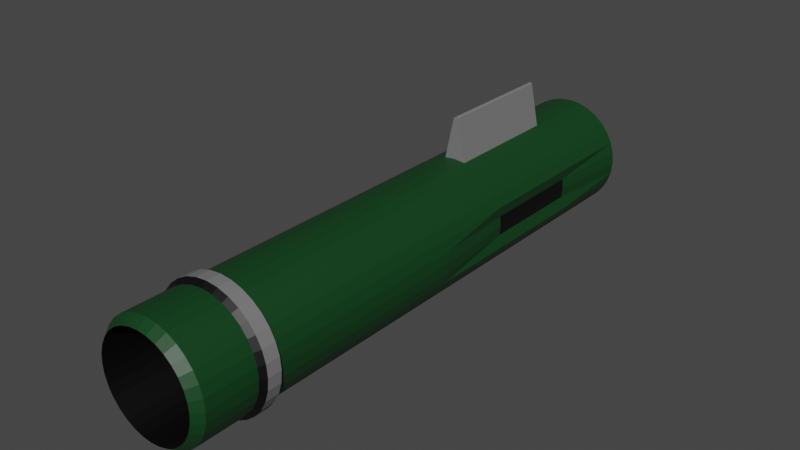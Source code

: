 # Source: MissileLauncher.blend  (saved by Blender 2.93.21; exported with 4.5.12 LTS)
import bpy
from mathutils import Matrix  # noqa: F401  (used for matrix-valued properties, if any)

bpy.ops.wm.read_factory_settings(use_empty=True)
scene = bpy.context.scene
scene.name = 'Scene'

# ---- collections
col_collection = bpy.data.collections.new('Collection'); scene.collection.children.link(col_collection)

# ---- materials (node trees are filled in below, after node groups)
mat_material_001 = bpy.data.materials.new('Material.001')
mat_material_001.use_transparent_shadow = False
mat_material_002 = bpy.data.materials.new('Material.002')
mat_material_002.use_transparent_shadow = False
mat_material_003 = bpy.data.materials.new('Material.003')
mat_material_003.use_transparent_shadow = False

# ---- material node trees
mat_material_001.use_nodes = True; mat_material_001.node_tree.nodes.clear()
_N = mat_material_001.node_tree.nodes; _L = mat_material_001.node_tree.links
n0 = _N.new('ShaderNodeBsdfPrincipled'); n0.name = 'Principled BSDF'; n0.location = (10, 300)
n0.distribution = 'GGX'
n0.subsurface_method = 'BURLEY'
n0.inputs[0].default_value = (0.00359, 0.04955, 0.01087, 1.0)
n0.inputs[3].default_value = 1.45
n0.inputs[27].default_value = (0.0, 0.0, 0.0, 1.0)
n0.inputs[28].default_value = 1.0
n1 = _N.new('ShaderNodeOutputMaterial'); n1.name = 'Material Output'; n1.location = (300, 300)
_L.new(n0.outputs[0], n1.inputs[0])
n1.is_active_output = True
mat_material_002.use_nodes = True; mat_material_002.node_tree.nodes.clear()
_N = mat_material_002.node_tree.nodes; _L = mat_material_002.node_tree.links
n0 = _N.new('ShaderNodeBsdfPrincipled'); n0.name = 'Principled BSDF'; n0.location = (10, 300)
n0.distribution = 'GGX'
n0.subsurface_method = 'BURLEY'
n0.inputs[0].default_value = (0.1845, 0.1845, 0.1845, 1.0)
n0.inputs[3].default_value = 1.45
n0.inputs[27].default_value = (0.0, 0.0, 0.0, 1.0)
n0.inputs[28].default_value = 1.0
n1 = _N.new('ShaderNodeOutputMaterial'); n1.name = 'Material Output'; n1.location = (300, 300)
_L.new(n0.outputs[0], n1.inputs[0])
n1.is_active_output = True
mat_material_003.use_nodes = True; mat_material_003.node_tree.nodes.clear()
_N = mat_material_003.node_tree.nodes; _L = mat_material_003.node_tree.links
n0 = _N.new('ShaderNodeBsdfPrincipled'); n0.name = 'Principled BSDF'; n0.location = (10, 300)
n0.distribution = 'GGX'
n0.subsurface_method = 'BURLEY'
n0.inputs[0].default_value = (0.0, 0.0, 0.0, 1.0)
n0.inputs[3].default_value = 1.45
n0.inputs[27].default_value = (0.0, 0.0, 0.0, 1.0)
n0.inputs[28].default_value = 1.0
n1 = _N.new('ShaderNodeOutputMaterial'); n1.name = 'Material Output'; n1.location = (300, 300)
_L.new(n0.outputs[0], n1.inputs[0])
n1.is_active_output = True

# ---- world
world_world = bpy.data.worlds.new('World'); scene.world = world_world
world_world.use_nodes = True; world_world.node_tree.nodes.clear()
_N = world_world.node_tree.nodes; _L = world_world.node_tree.links
n0 = _N.new('ShaderNodeOutputWorld'); n0.name = 'World Output'; n0.location = (300, 300)
n1 = _N.new('ShaderNodeBackground'); n1.name = 'Background'; n1.location = (10, 300)
n1.inputs[0].default_value = (0.05088, 0.05088, 0.05088, 1.0)
_L.new(n1.outputs[0], n0.inputs[0])
n0.is_active_output = True
world_world.color = (0.05088, 0.05088, 0.05088)
world_world.use_sun_shadow = False
world_world.sun_shadow_jitter_overblur = 0.0

# ---- meshes
me_cylinder = bpy.data.meshes.new('Cylinder')
me_cylinder.from_pydata([(-1.484e-08, 0.9771, -4.209), (-1.484e-08, 0.9771, 5.744), (0.1951, 0.9579, -4.209), (0.1951, 0.9579, 5.744), (0.3827, 0.901, -4.209), (0.3827, 0.901, 5.744), (0.5556, 0.8086, -4.209), (0.5556, 0.8086, 5.744), (0.7071, 0.6843, -4.209), (0.7071, 0.6843, 5.744), (0.8315, 0.5327, -4.209), (0.8315, 0.5327, 5.744), (0.9239, 0.3598, -4.209), (0.9239, 0.3598, 5.744), (0.9808, 0.1722, -4.209), (0.9808, 0.1722, 5.744), (1.0, -0.02285, -4.209), (1.0, -0.02285, 5.744), (0.9808, -0.2179, -4.209), (0.9808, -0.2179, 5.744), (0.9239, -0.4055, -4.209), (0.9239, -0.4055, 5.744), (0.8315, -0.5784, -4.209), (0.8315, -0.5784, 5.744), (0.7071, -0.73, -4.209), (0.7071, -0.73, 5.744), (0.5556, -0.8543, -4.209), (0.5556, -0.8543, 5.744), (0.3827, -0.9467, -4.209), (0.3827, -0.9467, 5.744), (0.1951, -1.004, -4.209), (0.1951, -1.004, 5.744), (-1.023e-07, -1.023, -4.209), (-1.023e-07, -1.023, 5.744), (-0.1951, -1.004, -4.209), (-0.1951, -1.004, 5.744), (-0.3827, -0.9467, -4.209), (-0.3827, -0.9467, 5.744), (-0.5556, -0.8543, -4.209), (-0.5556, -0.8543, 5.744), (-0.7071, -0.73, -4.209), (-0.7071, -0.73, 5.744), (-0.8315, -0.5784, -4.209), (-0.8315, -0.5784, 5.744), (-0.9239, -0.4055, -4.209), (-0.9239, -0.4055, 5.744), (-0.9808, -0.2179, -4.209), (-0.9808, -0.2179, 5.744), (-1.0, -0.02285, -4.209), (-1.0, -0.02285, 5.744), (-0.9808, 0.1722, -4.209), (-0.9808, 0.1722, 5.744), (-0.9239, 0.3598, -4.209), (-0.9239, 0.3598, 5.744), (-0.8315, 0.5327, -4.209), (-0.8315, 0.5327, 5.744), (-0.7071, 0.6843, -4.209), (-0.7071, 0.6843, 5.744), (-0.5556, 0.8086, -4.209), (-0.5556, 0.8086, 5.744), (-0.3827, 0.901, -4.209), (-0.3827, 0.901, 5.744), (-0.1951, 0.9579, -4.209), (-0.1951, 0.9579, 5.744), (-1.484e-08, 0.9771, 0.7677), (0.1951, 0.9579, 0.7677), (0.3827, 0.901, 0.7677), (0.5556, 0.8086, 0.7677), (0.7071, 0.6843, 0.7677), (0.8315, 0.5327, 0.7677), (0.9239, 0.3598, 0.7677), (0.9808, 0.1722, 0.7677), (1.0, -0.02285, 0.7677), (0.9808, -0.2179, 0.7677), (0.9239, -0.4055, 0.7677), (0.8315, -0.5784, 0.7677), (0.7071, -0.73, 0.7677), (0.5556, -0.8543, 0.7677), (0.3827, -0.9467, 0.7677), (0.1951, -1.004, 0.7677), (-1.023e-07, -1.023, 0.7677), (-0.1951, -1.004, 0.7677), (-0.3827, -0.9467, 0.7677), (-0.5556, -0.8543, 0.7677), (-0.7071, -0.73, 0.7677), (-0.8315, -0.5784, 0.7677), (-0.9239, -0.4055, 0.7677), (-0.9808, -0.2179, 0.7677), (-1.0, -0.02285, 0.7677), (-0.9808, 0.1722, 0.7677), (-0.9239, 0.3598, 0.7677), (-0.8315, 0.5327, 0.7677), (-0.7071, 0.6843, 0.7677), (-0.5556, 0.8086, 0.7677), (-0.3827, 0.901, 0.7677), (-0.1951, 0.9579, 0.7677), (0.1951, 0.9579, -1.72), (0.3827, 0.901, -1.72), (0.5556, 0.8086, -1.72), (0.7071, 0.6843, -1.72), (0.8315, 0.5327, -1.72), (0.9239, 0.3598, -1.72), (0.9808, 0.1722, -1.72), (1.0, -0.02285, -1.72), (0.9808, -0.2179, -1.72), (0.9239, -0.4055, -1.72), (0.8315, -0.5784, -1.72), (0.7071, -0.73, -1.72), (0.5556, -0.8543, -1.72), (0.3827, -0.9467, -1.72), (0.1951, -1.004, -1.72), (-1.023e-07, -1.023, -1.72), (-0.1951, -1.004, -1.72), (-0.3827, -0.9467, -1.72), (-0.5556, -0.8543, -1.72), (-0.7071, -0.73, -1.72), (-0.8315, -0.5784, -1.72), (-0.9239, -0.4055, -1.72), (-0.9808, -0.2179, -1.72), (-1.0, -0.02285, -1.72), (-0.9808, 0.1722, -1.72), (-0.9239, 0.3598, -1.72), (-0.8315, 0.5327, -1.72), (-0.7071, 0.6843, -1.72), (-0.5556, 0.8086, -1.72), (-0.3827, 0.901, -1.72), (-0.1951, 0.9579, -1.72), (-1.484e-08, 0.9771, -1.72), (0.2098, 1.032, -2.956), (0.4115, 0.9707, -2.956), (0.5975, 0.8713, -2.956), (0.7604, 0.7376, -2.956), (0.8942, 0.5746, -2.956), (0.9935, 0.3887, -2.956), (1.055, 0.1869, -2.956), (1.075, -0.02285, -2.956), (1.055, -0.2327, -2.956), (0.9935, -0.4344, -2.956), (0.8942, -0.6203, -2.956), (0.7604, -0.7833, -2.956), (0.5975, -0.917, -2.956), (0.4115, -1.016, -2.956), (0.2098, -1.078, -2.956), (-1.094e-07, -1.098, -2.956), (-0.2098, -1.078, -2.956), (-0.4115, -1.016, -2.956), (-0.5975, -0.917, -2.956), (-0.7604, -0.7833, -2.956), (-0.8942, -0.6203, -2.956), (-0.9935, -0.4344, -2.956), (-1.055, -0.2327, -2.956), (-1.075, -0.02285, -2.956), (-1.055, 0.1869, -2.956), (-0.9935, 0.3887, -2.956), (-0.8942, 0.5746, -2.956), (-0.7604, 0.7376, -2.956), (-0.5975, 0.8713, -2.956), (-0.4115, 0.9707, -2.956), (-0.2098, 1.032, -2.956), (-1.536e-08, 1.053, -2.956), (0.2098, 1.032, -3.205), (0.4115, 0.9707, -3.205), (0.5975, 0.8713, -3.205), (0.7604, 0.7376, -3.205), (0.8942, 0.5746, -3.205), (0.9935, 0.3887, -3.205), (1.055, 0.1869, -3.205), (1.075, -0.02285, -3.205), (1.055, -0.2327, -3.205), (0.9935, -0.4344, -3.205), (0.8942, -0.6203, -3.205), (0.7604, -0.7833, -3.205), (0.5975, -0.917, -3.205), (0.4115, -1.016, -3.205), (0.2098, -1.078, -3.205), (-1.094e-07, -1.098, -3.205), (-0.2098, -1.078, -3.205), (-0.4115, -1.016, -3.205), (-0.5975, -0.917, -3.205), (-0.7604, -0.7833, -3.205), (-0.8942, -0.6203, -3.205), (-0.9935, -0.4344, -3.205), (-1.055, -0.2327, -3.205), (-1.075, -0.02285, -3.205), (-1.055, 0.1869, -3.205), (-0.9935, 0.3887, -3.205), (-0.8942, 0.5746, -3.205), (-0.7604, 0.7376, -3.205), (-0.5975, 0.8713, -3.205), (-0.4115, 0.9707, -3.205), (-0.2098, 1.032, -3.205), (-1.536e-08, 1.053, -3.205), (-9.121e-09, 0.8556, -4.368), (0.1714, 0.8387, -4.368), (0.3362, 0.7888, -4.368), (0.4881, 0.7076, -4.368), (0.6212, 0.5983, -4.368), (0.7304, 0.4652, -4.368), (0.8116, 0.3133, -4.368), (0.8616, 0.1485, -4.368), (0.8785, -0.02285, -4.368), (0.8616, -0.1942, -4.368), (0.8116, -0.359, -4.368), (0.7304, -0.5109, -4.368), (0.6212, -0.644, -4.368), (0.4881, -0.7533, -4.368), (0.3362, -0.8345, -4.368), (0.1714, -0.8845, -4.368), (-8.592e-08, -0.9013, -4.368), (-0.1714, -0.8845, -4.368), (-0.3362, -0.8345, -4.368), (-0.4881, -0.7533, -4.368), (-0.6212, -0.644, -4.368), (-0.7304, -0.5109, -4.368), (-0.8116, -0.359, -4.368), (-0.8616, -0.1942, -4.368), (-0.8785, -0.02285, -4.368), (-0.8616, 0.1485, -4.368), (-0.8116, 0.3133, -4.368), (-0.7304, 0.4652, -4.368), (-0.6212, 0.5983, -4.368), (-0.4881, 0.7076, -4.368), (-0.3362, 0.7888, -4.368), (-0.1714, 0.8387, -4.368), (-9.357e-08, 0.8556, -1.994), (0.1714, 0.8387, -1.994), (0.3362, 0.7888, -1.994), (0.4881, 0.7076, -1.994), (0.6212, 0.5983, -1.994), (0.7304, 0.4652, -1.994), (0.8116, 0.3133, -1.994), (0.8616, 0.1485, -1.994), (0.8785, -0.02285, -1.994), (0.8616, -0.1942, -1.994), (0.8116, -0.359, -1.994), (0.7304, -0.5109, -1.994), (0.6212, -0.644, -1.994), (0.4881, -0.7533, -1.994), (0.3362, -0.8345, -1.994), (0.1714, -0.8845, -1.994), (-1.704e-07, -0.9013, -1.994), (-0.1714, -0.8845, -1.994), (-0.3362, -0.8345, -1.994), (-0.4881, -0.7533, -1.994), (-0.6212, -0.644, -1.994), (-0.7304, -0.5109, -1.994), (-0.8116, -0.359, -1.994), (-0.8616, -0.1942, -1.994), (-0.8785, -0.02285, -1.994), (-0.8616, 0.1485, -1.994), (-0.8116, 0.3133, -1.994), (-0.7304, 0.4652, -1.994), (-0.6212, 0.5983, -1.994), (-0.4881, 0.7076, -1.994), (-0.3362, 0.7888, -1.994), (-0.1714, 0.8387, -1.994), (0.03963, 1.7, 4.328), (0.03963, 1.7, 2.184), (1.084e-07, 1.719, 2.184), (1.084e-07, 1.719, 4.328), (-0.03963, 1.7, 4.328), (-0.03963, 1.7, 2.184), (-1.484e-08, 0.9771, 4.328), (-1.484e-08, 0.9771, 2.184), (0.1951, 0.9579, 2.184), (0.1951, 0.9579, 4.328), (0.3827, 0.901, 2.184), (0.3827, 0.901, 4.328), (0.5556, 0.8086, 2.184), (0.5556, 0.8086, 4.328), (0.7071, 0.6843, 2.184), (0.7071, 0.6843, 4.328), (0.8315, 0.5327, 2.184), (0.8315, 0.5327, 4.328), (0.9239, 0.3598, 2.184), (0.9239, 0.3598, 4.328), (0.8679, 0.1498, 2.307), (0.8679, 0.1498, 4.205), (0.8849, -0.02285, 2.307), (0.8849, -0.02285, 4.205), (0.8679, -0.1955, 2.307), (0.8679, -0.1955, 4.205), (0.9239, -0.4055, 2.184), (0.9239, -0.4055, 4.328), (0.8315, -0.5784, 2.184), (0.8315, -0.5784, 4.328), (0.7071, -0.73, 2.184), (0.7071, -0.73, 4.328), (0.5556, -0.8543, 2.184), (0.5556, -0.8543, 4.328), (0.3827, -0.9467, 2.184), (0.3827, -0.9467, 4.328), (0.1951, -1.004, 2.184), (0.1951, -1.004, 4.328), (-1.023e-07, -1.023, 2.184), (-1.023e-07, -1.023, 4.328), (-0.1951, -1.004, 2.184), (-0.1951, -1.004, 4.328), (-0.3827, -0.9467, 2.184), (-0.3827, -0.9467, 4.328), (-0.5556, -0.8543, 2.184), (-0.5556, -0.8543, 4.328), (-0.7071, -0.73, 2.184), (-0.7071, -0.73, 4.328), (-0.8315, -0.5784, 2.184), (-0.8315, -0.5784, 4.328), (-0.9239, -0.4055, 2.184), (-0.9239, -0.4055, 4.328), (-0.8679, -0.1955, 2.307), (-0.8679, -0.1955, 4.205), (-0.8849, -0.02285, 2.307), (-0.8849, -0.02285, 4.205), (-0.8679, 0.1498, 2.307), (-0.8679, 0.1498, 4.205), (-0.9239, 0.3598, 2.184), (-0.9239, 0.3598, 4.328), (-0.8315, 0.5327, 2.184), (-0.8315, 0.5327, 4.328), (-0.7071, 0.6843, 2.184), (-0.7071, 0.6843, 4.328), (-0.5556, 0.8086, 2.184), (-0.5556, 0.8086, 4.328), (-0.3827, 0.901, 2.184), (-0.3827, 0.901, 4.328), (-0.1951, 0.9579, 2.184), (-0.1951, 0.9579, 4.328), (-1.484e-08, 0.9771, -2.898), (0.1951, 0.9579, -2.898), (0.3827, 0.901, -2.898), (0.5556, 0.8086, -2.898), (0.7071, 0.6843, -2.898), (0.8315, 0.5327, -2.898), (0.9239, 0.3598, -2.898), (0.9808, 0.1722, -2.898), (1.0, -0.02285, -2.898), (0.9808, -0.2179, -2.898), (0.9239, -0.4055, -2.898), (0.8315, -0.5784, -2.898), (0.7071, -0.73, -2.898), (0.5556, -0.8543, -2.898), (0.3827, -0.9467, -2.898), (0.1951, -1.004, -2.898), (-1.023e-07, -1.023, -2.898), (-0.1951, -1.004, -2.898), (-0.3827, -0.9467, -2.898), (-0.5556, -0.8543, -2.898), (-0.7071, -0.73, -2.898), (-0.8315, -0.5784, -2.898), (-0.9239, -0.4055, -2.898), (-0.9808, -0.2179, -2.898), (-1.0, -0.02285, -2.898), (-0.9808, 0.1722, -2.898), (-0.9239, 0.3598, -2.898), (-0.8315, 0.5327, -2.898), (-0.7071, 0.6843, -2.898), (-0.5556, 0.8086, -2.898), (-0.3827, 0.901, -2.898), (-0.1951, 0.9579, -2.898), (0.1951, 0.9579, -3.294), (0.3827, 0.901, -3.294), (0.5556, 0.8086, -3.294), (0.7071, 0.6843, -3.294), (0.8315, 0.5327, -3.294), (0.9239, 0.3598, -3.294), (0.9808, 0.1722, -3.294), (1.0, -0.02285, -3.294), (0.9808, -0.2179, -3.294), (0.9239, -0.4055, -3.294), (0.8315, -0.5784, -3.294), (0.7071, -0.73, -3.294), (0.5556, -0.8543, -3.294), (0.3827, -0.9467, -3.294), (0.1951, -1.004, -3.294), (-1.023e-07, -1.023, -3.294), (-0.1951, -1.004, -3.294), (-0.3827, -0.9467, -3.294), (-0.5556, -0.8543, -3.294), (-0.7071, -0.73, -3.294), (-0.8315, -0.5784, -3.294), (-0.9239, -0.4055, -3.294), (-0.9808, -0.2179, -3.294), (-1.0, -0.02285, -3.294), (-0.9808, 0.1722, -3.294), (-0.9239, 0.3598, -3.294), (-0.8315, 0.5327, -3.294), (-0.7071, 0.6843, -3.294), (-0.5556, 0.8086, -3.294), (-0.3827, 0.901, -3.294), (-0.1951, 0.9579, -3.294), (-1.484e-08, 0.9771, -3.294), (0.1267, 0.6139, 5.909), (4.561e-08, 0.6264, 5.909), (0.2485, 0.577, 5.909), (0.3607, 0.517, 5.909), (0.4591, 0.4362, 5.909), (0.5398, 0.3378, 5.909), (0.5998, 0.2256, 5.909), (0.6368, 0.1038, 5.909), (0.6492, -0.02285, 5.909), (0.6368, -0.1495, 5.909), (0.5998, -0.2713, 5.909), (0.5398, -0.3836, 5.909), (0.4591, -0.4819, 5.909), (0.3607, -0.5627, 5.909), (0.2485, -0.6227, 5.909), (0.1267, -0.6596, 5.909), (-1.115e-08, -0.6721, 5.909), (-0.1267, -0.6596, 5.909), (-0.2485, -0.6227, 5.909), (-0.3607, -0.5627, 5.909), (-0.4591, -0.4819, 5.909), (-0.5398, -0.3836, 5.909), (-0.5998, -0.2713, 5.909), (-0.6368, -0.1495, 5.909), (-0.6492, -0.02285, 5.909), (-0.6368, 0.1038, 5.909), (-0.5998, 0.2256, 5.909), (-0.5398, 0.3378, 5.909), (-0.4591, 0.4362, 5.909), (-0.3607, 0.517, 5.909), (-0.2485, 0.577, 5.909), (-0.1267, 0.6139, 5.909), (0.1267, 0.6139, 5.101), (-2.759e-08, 0.6264, 5.101), (0.2485, 0.577, 5.101), (0.3607, 0.517, 5.101), (0.4591, 0.4362, 5.101), (0.5398, 0.3378, 5.101), (0.5998, 0.2256, 5.101), (0.6368, 0.1038, 5.101), (0.6492, -0.02285, 5.101), (0.6368, -0.1495, 5.101), (0.5998, -0.2713, 5.101), (0.5398, -0.3836, 5.101), (0.4591, -0.4819, 5.101), (0.3607, -0.5627, 5.101), (0.2485, -0.6227, 5.101), (0.1267, -0.6596, 5.101), (-8.435e-08, -0.6721, 5.101), (-0.1267, -0.6596, 5.101), (-0.2485, -0.6227, 5.101), (-0.3607, -0.5627, 5.101), (-0.4591, -0.4819, 5.101), (-0.5398, -0.3836, 5.101), (-0.5998, -0.2713, 5.101), (-0.6368, -0.1495, 5.101), (-0.6492, -0.02285, 5.101), (-0.6368, 0.1038, 5.101), (-0.5998, 0.2256, 5.101), (-0.5398, 0.3378, 5.101), (-0.4591, 0.4362, 5.101), (-0.3607, 0.517, 5.101), (-0.2485, 0.577, 5.101), (-0.1267, 0.6139, 5.101)], [], [(95, 324, 263, 64), (66, 266, 268, 67), (67, 268, 270, 68), (68, 270, 272, 69), (69, 272, 274, 70), (70, 274, 276, 71), (71, 276, 278, 72), (72, 278, 280, 73), (73, 280, 282, 74), (74, 282, 284, 75), (75, 284, 286, 76), (76, 286, 288, 77), (77, 288, 290, 78), (78, 290, 292, 79), (79, 292, 294, 80), (80, 294, 296, 81), (81, 296, 298, 82), (82, 298, 300, 83), (83, 300, 302, 84), (84, 302, 304, 85), (85, 304, 306, 86), (86, 306, 308, 87), (87, 308, 310, 88), (88, 310, 312, 89), (89, 312, 314, 90), (90, 314, 316, 91), (91, 316, 318, 92), (92, 318, 320, 93), (93, 320, 322, 94), (94, 322, 324, 95), (7, 5, 392, 393), (260, 259, 258, 261), (64, 263, 264, 65), (2, 4, 194, 193), (126, 95, 64, 127), (125, 94, 95, 126), (124, 93, 94, 125), (123, 92, 93, 124), (122, 91, 92, 123), (121, 90, 91, 122), (120, 89, 90, 121), (119, 88, 89, 120), (118, 87, 88, 119), (117, 86, 87, 118), (116, 85, 86, 117), (115, 84, 85, 116), (114, 83, 84, 115), (113, 82, 83, 114), (112, 81, 82, 113), (111, 80, 81, 112), (110, 79, 80, 111), (109, 78, 79, 110), (108, 77, 78, 109), (107, 76, 77, 108), (106, 75, 76, 107), (105, 74, 75, 106), (104, 73, 74, 105), (103, 72, 73, 104), (102, 71, 72, 103), (101, 70, 71, 102), (100, 69, 70, 101), (99, 68, 69, 100), (98, 67, 68, 99), (97, 66, 67, 98), (96, 65, 66, 97), (127, 64, 65, 96), (326, 127, 96, 327), (327, 96, 97, 328), (328, 97, 98, 329), (329, 98, 99, 330), (330, 99, 100, 331), (331, 100, 101, 332), (332, 101, 102, 333), (333, 102, 103, 334), (334, 103, 104, 335), (335, 104, 105, 336), (336, 105, 106, 337), (337, 106, 107, 338), (338, 107, 108, 339), (339, 108, 109, 340), (340, 109, 110, 341), (341, 110, 111, 342), (342, 111, 112, 343), (343, 112, 113, 344), (344, 113, 114, 345), (345, 114, 115, 346), (346, 115, 116, 347), (347, 116, 117, 348), (348, 117, 118, 349), (349, 118, 119, 350), (350, 119, 120, 351), (351, 120, 121, 352), (352, 121, 122, 353), (353, 122, 123, 354), (354, 123, 124, 355), (355, 124, 125, 356), (356, 125, 126, 357), (357, 126, 127, 326), (190, 158, 159, 191), (189, 157, 158, 190), (188, 156, 157, 189), (187, 155, 156, 188), (186, 154, 155, 187), (185, 153, 154, 186), (184, 152, 153, 185), (183, 151, 152, 184), (182, 150, 151, 183), (181, 149, 150, 182), (180, 148, 149, 181), (179, 147, 148, 180), (178, 146, 147, 179), (177, 145, 146, 178), (176, 144, 145, 177), (175, 143, 144, 176), (174, 142, 143, 175), (173, 141, 142, 174), (172, 140, 141, 173), (171, 139, 140, 172), (170, 138, 139, 171), (169, 137, 138, 170), (168, 136, 137, 169), (167, 135, 136, 168), (166, 134, 135, 167), (165, 133, 134, 166), (164, 132, 133, 165), (163, 131, 132, 164), (162, 130, 131, 163), (161, 129, 130, 162), (160, 128, 129, 161), (191, 159, 128, 160), (389, 191, 160, 358), (358, 160, 161, 359), (359, 161, 162, 360), (360, 162, 163, 361), (361, 163, 164, 362), (362, 164, 165, 363), (363, 165, 166, 364), (364, 166, 167, 365), (365, 167, 168, 366), (366, 168, 169, 367), (367, 169, 170, 368), (368, 170, 171, 369), (369, 171, 172, 370), (370, 172, 173, 371), (371, 173, 174, 372), (372, 174, 175, 373), (373, 175, 176, 374), (374, 176, 177, 375), (375, 177, 178, 376), (376, 178, 179, 377), (377, 179, 180, 378), (378, 180, 181, 379), (379, 181, 182, 380), (380, 182, 183, 381), (381, 183, 184, 382), (382, 184, 185, 383), (383, 185, 186, 384), (384, 186, 187, 385), (385, 187, 188, 386), (386, 188, 189, 387), (387, 189, 190, 388), (388, 190, 191, 389), (215, 216, 248, 247), (20, 22, 203, 202), (38, 40, 212, 211), (56, 58, 221, 220), (12, 14, 199, 198), (30, 32, 208, 207), (48, 50, 217, 216), (4, 6, 195, 194), (22, 24, 204, 203), (40, 42, 213, 212), (58, 60, 222, 221), (14, 16, 200, 199), (32, 34, 209, 208), (50, 52, 218, 217), (6, 8, 196, 195), (24, 26, 205, 204), (42, 44, 214, 213), (60, 62, 223, 222), (16, 18, 201, 200), (34, 36, 210, 209), (52, 54, 219, 218), (8, 10, 197, 196), (26, 28, 206, 205), (44, 46, 215, 214), (0, 2, 193, 192), (62, 0, 192, 223), (18, 20, 202, 201), (36, 38, 211, 210), (54, 56, 220, 219), (10, 12, 198, 197), (28, 30, 207, 206), (46, 48, 216, 215), (224, 225, 226, 227, 228, 229, 230, 231, 232, 233, 234, 235, 236, 237, 238, 239, 240, 241, 242, 243, 244, 245, 246, 247, 248, 249, 250, 251, 252, 253, 254, 255), (202, 203, 235, 234), (216, 217, 249, 248), (203, 204, 236, 235), (217, 218, 250, 249), (204, 205, 237, 236), (218, 219, 251, 250), (205, 206, 238, 237), (192, 193, 225, 224), (219, 220, 252, 251), (206, 207, 239, 238), (193, 194, 226, 225), (220, 221, 253, 252), (207, 208, 240, 239), (194, 195, 227, 226), (221, 222, 254, 253), (208, 209, 241, 240), (195, 196, 228, 227), (222, 223, 255, 254), (209, 210, 242, 241), (196, 197, 229, 228), (223, 192, 224, 255), (210, 211, 243, 242), (197, 198, 230, 229), (211, 212, 244, 243), (198, 199, 231, 230), (212, 213, 245, 244), (199, 200, 232, 231), (213, 214, 246, 245), (200, 201, 233, 232), (214, 215, 247, 246), (201, 202, 234, 233), (65, 264, 266, 66), (323, 61, 63, 325), (321, 59, 61, 323), (319, 57, 59, 321), (317, 55, 57, 319), (315, 53, 55, 317), (313, 51, 53, 315), (311, 49, 51, 313), (309, 47, 49, 311), (307, 45, 47, 309), (305, 43, 45, 307), (303, 41, 43, 305), (301, 39, 41, 303), (299, 37, 39, 301), (297, 35, 37, 299), (295, 33, 35, 297), (293, 31, 33, 295), (291, 29, 31, 293), (289, 27, 29, 291), (287, 25, 27, 289), (285, 23, 25, 287), (283, 21, 23, 285), (281, 19, 21, 283), (279, 17, 19, 281), (277, 15, 17, 279), (275, 13, 15, 277), (273, 11, 13, 275), (271, 9, 11, 273), (269, 7, 9, 271), (267, 5, 7, 269), (265, 3, 5, 267), (262, 1, 3, 265), (265, 264, 257, 256), (323, 325, 324, 322), (321, 323, 322, 320), (319, 321, 320, 318), (317, 319, 318, 316), (315, 317, 316, 314), (313, 315, 314, 312), (311, 313, 312, 310), (309, 311, 310, 308), (307, 309, 308, 306), (305, 307, 306, 304), (303, 305, 304, 302), (301, 303, 302, 300), (299, 301, 300, 298), (297, 299, 298, 296), (295, 297, 296, 294), (293, 295, 294, 292), (291, 293, 292, 290), (289, 291, 290, 288), (287, 289, 288, 286), (285, 287, 286, 284), (283, 285, 284, 282), (281, 283, 282, 280), (279, 281, 280, 278), (277, 279, 278, 276), (275, 277, 276, 274), (273, 275, 274, 272), (271, 273, 272, 270), (269, 271, 270, 268), (267, 269, 268, 266), (265, 267, 266, 264), (263, 324, 261, 258), (325, 63, 1, 262), (259, 256, 257, 258), (325, 262, 259, 260), (262, 265, 256, 259), (324, 325, 260, 261), (264, 263, 258, 257), (158, 357, 326, 159), (157, 356, 357, 158), (156, 355, 356, 157), (155, 354, 355, 156), (154, 353, 354, 155), (153, 352, 353, 154), (152, 351, 352, 153), (151, 350, 351, 152), (150, 349, 350, 151), (149, 348, 349, 150), (148, 347, 348, 149), (147, 346, 347, 148), (146, 345, 346, 147), (145, 344, 345, 146), (144, 343, 344, 145), (143, 342, 343, 144), (142, 341, 342, 143), (141, 340, 341, 142), (140, 339, 340, 141), (139, 338, 339, 140), (138, 337, 338, 139), (137, 336, 337, 138), (136, 335, 336, 137), (135, 334, 335, 136), (134, 333, 334, 135), (133, 332, 333, 134), (132, 331, 332, 133), (131, 330, 331, 132), (130, 329, 330, 131), (129, 328, 329, 130), (128, 327, 328, 129), (159, 326, 327, 128), (62, 388, 389, 0), (60, 387, 388, 62), (58, 386, 387, 60), (56, 385, 386, 58), (54, 384, 385, 56), (52, 383, 384, 54), (50, 382, 383, 52), (48, 381, 382, 50), (46, 380, 381, 48), (44, 379, 380, 46), (42, 378, 379, 44), (40, 377, 378, 42), (38, 376, 377, 40), (36, 375, 376, 38), (34, 374, 375, 36), (32, 373, 374, 34), (30, 372, 373, 32), (28, 371, 372, 30), (26, 370, 371, 28), (24, 369, 370, 26), (22, 368, 369, 24), (20, 367, 368, 22), (18, 366, 367, 20), (16, 365, 366, 18), (14, 364, 365, 16), (12, 363, 364, 14), (10, 362, 363, 12), (8, 361, 362, 10), (6, 360, 361, 8), (4, 359, 360, 6), (2, 358, 359, 4), (0, 389, 358, 2), (400, 399, 431, 432), (25, 23, 401, 402), (43, 41, 410, 411), (61, 59, 419, 420), (17, 15, 397, 398), (35, 33, 406, 407), (53, 51, 415, 416), (9, 7, 393, 394), (27, 25, 402, 403), (45, 43, 411, 412), (63, 61, 420, 421), (19, 17, 398, 399), (37, 35, 407, 408), (55, 53, 416, 417), (11, 9, 394, 395), (29, 27, 403, 404), (47, 45, 412, 413), (1, 63, 421, 391), (3, 1, 391, 390), (21, 19, 399, 400), (39, 37, 408, 409), (57, 55, 417, 418), (13, 11, 395, 396), (31, 29, 404, 405), (49, 47, 413, 414), (5, 3, 390, 392), (23, 21, 400, 401), (41, 39, 409, 410), (59, 57, 418, 419), (15, 13, 396, 397), (33, 31, 405, 406), (51, 49, 414, 415), (422, 423, 453, 452, 451, 450, 449, 448, 447, 446, 445, 444, 443, 442, 441, 440, 439, 438, 437, 436, 435, 434, 433, 432, 431, 430, 429, 428, 427, 426, 425, 424), (414, 413, 445, 446), (401, 400, 432, 433), (415, 414, 446, 447), (402, 401, 433, 434), (416, 415, 447, 448), (403, 402, 434, 435), (417, 416, 448, 449), (404, 403, 435, 436), (390, 391, 423, 422), (418, 417, 449, 450), (405, 404, 436, 437), (392, 390, 422, 424), (419, 418, 450, 451), (406, 405, 437, 438), (393, 392, 424, 425), (420, 419, 451, 452), (407, 406, 438, 439), (394, 393, 425, 426), (421, 420, 452, 453), (408, 407, 439, 440), (395, 394, 426, 427), (391, 421, 453, 423), (409, 408, 440, 441), (396, 395, 427, 428), (410, 409, 441, 442), (397, 396, 428, 429), (411, 410, 442, 443), (398, 397, 429, 430), (412, 411, 443, 444), (399, 398, 430, 431), (413, 412, 444, 445)])
me_cylinder.polygons.foreach_set('material_index', [0, 0, 0, 0, 0, 0, 0, 0, 0, 0, 0, 0, 0, 0, 0, 0, 0, 0, 0, 0, 0, 0, 0, 0, 0, 0, 0, 0, 0, 0, 0, 1, 0, 0, 0, 0, 0, 0, 0, 0, 0, 0, 0, 0, 0, 0, 0, 0, 0, 0, 0, 0, 0, 0, 0, 0, 0, 0, 0, 0, 0, 0, 0, 0, 0, 0, 0, 0, 0, 0, 0, 0, 0, 0, 0, 0, 0, 0, 0, 0, 0, 0, 0, 0, 0, 0, 0, 0, 0, 0, 0, 0, 0, 0, 0, 0, 0, 0, 1, 1, 1, 1, 1, 1, 1, 1, 1, 1, 1, 1, 1, 1, 1, 1, 1, 1, 1, 1, 1, 1, 1, 1, 1, 1, 1, 1, 1, 1, 1, 1, 2, 2, 2, 2, 2, 2, 2, 2, 2, 2, 2, 2, 2, 2, 2, 2, 2, 2, 2, 2, 2, 2, 2, 2, 2, 2, 2, 2, 2, 2, 2, 2, 2, 0, 0, 0, 0, 0, 0, 0, 0, 0, 0, 0, 0, 0, 0, 0, 0, 0, 0, 0, 0, 0, 0, 0, 0, 0, 0, 0, 0, 0, 0, 0, 2, 2, 2, 2, 2, 2, 2, 2, 2, 2, 2, 2, 2, 2, 2, 2, 2, 2, 2, 2, 2, 2, 2, 2, 2, 2, 2, 2, 2, 2, 2, 2, 0, 0, 0, 0, 0, 0, 0, 0, 0, 0, 0, 0, 0, 0, 0, 0, 0, 0, 0, 0, 0, 0, 0, 0, 0, 0, 0, 0, 0, 0, 0, 0, 1, 0, 0, 0, 0, 0, 0, 2, 2, 0, 0, 0, 0, 0, 0, 0, 0, 0, 0, 0, 0, 0, 0, 2, 2, 0, 0, 0, 0, 0, 0, 1, 0, 1, 1, 1, 1, 1, 2, 2, 2, 2, 2, 2, 2, 2, 2, 2, 2, 2, 2, 2, 2, 2, 2, 2, 2, 2, 2, 2, 2, 2, 2, 2, 2, 2, 2, 2, 2, 2, 0, 0, 0, 0, 0, 0, 0, 0, 0, 0, 0, 0, 0, 0, 0, 0, 0, 0, 0, 0, 0, 0, 0, 0, 0, 0, 0, 0, 0, 0, 0, 0, 1, 0, 0, 0, 0, 0, 0, 0, 0, 0, 0, 0, 0, 0, 0, 0, 0, 0, 0, 0, 0, 0, 0, 0, 0, 0, 0, 0, 0, 0, 0, 0, 1, 1, 1, 1, 1, 1, 1, 1, 1, 1, 1, 1, 1, 1, 1, 1, 1, 1, 1, 1, 1, 1, 1, 1, 1, 1, 1, 1, 1, 1, 1, 1])
_uv = me_cylinder.uv_layers.new(name='UVMap')
_uv.uv.foreach_set('vector', [0.03125, 0.75, 0.03125, 0.8211, 0.0, 0.8211, 0.0, 0.75, 0.9375, 0.75, 0.9375, 0.8211, 0.9062, 0.8211, 0.9063, 0.75, 0.9063, 0.75, 0.9062, 0.8211, 0.875, 0.8211, 0.875, 0.75, 0.875, 0.75, 0.875, 0.8211, 0.8438, 0.8211, 0.8438, 0.75, 0.8438, 0.75, 0.8438, 0.8211, 0.8125, 0.8211, 0.8125, 0.75, 0.8125, 0.75, 0.8125, 0.8211, 0.7812, 0.8211, 0.7812, 0.75, 0.7812, 0.75, 0.7812, 0.8211, 0.75, 0.8211, 0.75, 0.75, 0.75, 0.75, 0.75, 0.8211, 0.7188, 0.8211, 0.7188, 0.75, 0.7188, 0.75, 0.7188, 0.8211, 0.6875, 0.8211, 0.6875, 0.75, 0.6875, 0.75, 0.6875, 0.8211, 0.6562, 0.8211, 0.6562, 0.75, 0.6562, 0.75, 0.6562, 0.8211, 0.625, 0.8211, 0.625, 0.75, 0.625, 0.75, 0.625, 0.8211, 0.5938, 0.8211, 0.5938, 0.75, 0.5938, 0.75, 0.5938, 0.8211, 0.5625, 0.8211, 0.5625, 0.75, 0.5625, 0.75, 0.5625, 0.8211, 0.5312, 0.8211, 0.5312, 0.75, 0.5312, 0.75, 0.5312, 0.8211, 0.5, 0.8211, 0.5, 0.75, 0.5, 0.75, 0.5, 0.8211, 0.4688, 0.8211, 0.4688, 0.75, 0.4688, 0.75, 0.4688, 0.8211, 0.4375, 0.8211, 0.4375, 0.75, 0.4375, 0.75, 0.4375, 0.8211, 0.4062, 0.8211, 0.4062, 0.75, 0.4062, 0.75, 0.4062, 0.8211, 0.375, 0.8211, 0.375, 0.75, 0.375, 0.75, 0.375, 0.8211, 0.3438, 0.8211, 0.3438, 0.75, 0.3438, 0.75, 0.3438, 0.8211, 0.3125, 0.8211, 0.3125, 0.75, 0.3125, 0.75, 0.3125, 0.8211, 0.2812, 0.8211, 0.2812, 0.75, 0.2812, 0.75, 0.2812, 0.8211, 0.25, 0.8211, 0.25, 0.75, 0.25, 0.75, 0.25, 0.8211, 0.2188, 0.8211, 0.2188, 0.75, 0.2188, 0.75, 0.2188, 0.8211, 0.1875, 0.8211, 0.1875, 0.75, 0.1875, 0.75, 0.1875, 0.8211, 0.1562, 0.8211, 0.1562, 0.75, 0.1562, 0.75, 0.1562, 0.8211, 0.125, 0.8211, 0.125, 0.75, 0.125, 0.75, 0.125, 0.8211, 0.09375, 0.8211, 0.09375, 0.75, 0.09375, 0.75, 0.09375, 0.8211, 0.0625, 0.8211, 0.0625, 0.75, 0.0625, 0.75, 0.0625, 0.8211, 0.03125, 0.8211, 0.03125, 0.75, 0.9062, 1.0, 0.9375, 1.0, 0.9375, 1.0, 0.9062, 1.0, 0.03125, 0.9289, 0.0, 0.9289, 0.0, 0.8211, 0.03125, 0.8211, 1.0, 0.75, 1.0, 0.8211, 0.9688, 0.8211, 0.9688, 0.75, 0.9688, 0.5, 0.9375, 0.5, 0.9375, 0.5, 0.9688, 0.5, 0.03125, 0.625, 0.03125, 0.75, 0.0, 0.75, 0.0, 0.625, 0.0625, 0.625, 0.0625, 0.75, 0.03125, 0.75, 0.03125, 0.625, 0.09375, 0.625, 0.09375, 0.75, 0.0625, 0.75, 0.0625, 0.625, 0.125, 0.625, 0.125, 0.75, 0.09375, 0.75, 0.09375, 0.625, 0.1562, 0.625, 0.1562, 0.75, 0.125, 0.75, 0.125, 0.625, 0.1875, 0.625, 0.1875, 0.75, 0.1562, 0.75, 0.1562, 0.625, 0.2188, 0.625, 0.2188, 0.75, 0.1875, 0.75, 0.1875, 0.625, 0.25, 0.625, 0.25, 0.75, 0.2188, 0.75, 0.2188, 0.625, 0.2812, 0.625, 0.2812, 0.75, 0.25, 0.75, 0.25, 0.625, 0.3125, 0.625, 0.3125, 0.75, 0.2812, 0.75, 0.2812, 0.625, 0.3438, 0.625, 0.3438, 0.75, 0.3125, 0.75, 0.3125, 0.625, 0.375, 0.625, 0.375, 0.75, 0.3438, 0.75, 0.3438, 0.625, 0.4063, 0.625, 0.4062, 0.75, 0.375, 0.75, 0.375, 0.625, 0.4375, 0.625, 0.4375, 0.75, 0.4062, 0.75, 0.4063, 0.625, 0.4688, 0.625, 0.4688, 0.75, 0.4375, 0.75, 0.4375, 0.625, 0.5, 0.625, 0.5, 0.75, 0.4688, 0.75, 0.4688, 0.625, 0.5312, 0.625, 0.5312, 0.75, 0.5, 0.75, 0.5, 0.625, 0.5625, 0.625, 0.5625, 0.75, 0.5312, 0.75, 0.5312, 0.625, 0.5938, 0.625, 0.5938, 0.75, 0.5625, 0.75, 0.5625, 0.625, 0.625, 0.625, 0.625, 0.75, 0.5938, 0.75, 0.5938, 0.625, 0.6562, 0.625, 0.6562, 0.75, 0.625, 0.75, 0.625, 0.625, 0.6875, 0.625, 0.6875, 0.75, 0.6562, 0.75, 0.6562, 0.625, 0.7188, 0.625, 0.7188, 0.75, 0.6875, 0.75, 0.6875, 0.625, 0.75, 0.625, 0.75, 0.75, 0.7188, 0.75, 0.7188, 0.625, 0.7812, 0.625, 0.7812, 0.75, 0.75, 0.75, 0.75, 0.625, 0.8125, 0.625, 0.8125, 0.75, 0.7812, 0.75, 0.7812, 0.625, 0.8438, 0.625, 0.8438, 0.75, 0.8125, 0.75, 0.8125, 0.625, 0.875, 0.625, 0.875, 0.75, 0.8438, 0.75, 0.8438, 0.625, 0.9062, 0.625, 0.9063, 0.75, 0.875, 0.75, 0.875, 0.625, 0.9375, 0.625, 0.9375, 0.75, 0.9063, 0.75, 0.9062, 0.625, 0.9688, 0.625, 0.9688, 0.75, 0.9375, 0.75, 0.9375, 0.625, 1.0, 0.625, 1.0, 0.75, 0.9688, 0.75, 0.9688, 0.625, 1.0, 0.5658, 1.0, 0.625, 0.9688, 0.625, 0.9688, 0.5658, 0.9688, 0.5658, 0.9688, 0.625, 0.9375, 0.625, 0.9375, 0.5658, 0.9375, 0.5658, 0.9375, 0.625, 0.9062, 0.625, 0.9062, 0.5658, 0.9062, 0.5658, 0.9062, 0.625, 0.875, 0.625, 0.875, 0.5658, 0.875, 0.5658, 0.875, 0.625, 0.8438, 0.625, 0.8438, 0.5658, 0.8438, 0.5658, 0.8438, 0.625, 0.8125, 0.625, 0.8125, 0.5658, 0.8125, 0.5658, 0.8125, 0.625, 0.7812, 0.625, 0.7812, 0.5658, 0.7812, 0.5658, 0.7812, 0.625, 0.75, 0.625, 0.75, 0.5658, 0.75, 0.5658, 0.75, 0.625, 0.7188, 0.625, 0.7188, 0.5658, 0.7188, 0.5658, 0.7188, 0.625, 0.6875, 0.625, 0.6875, 0.5658, 0.6875, 0.5658, 0.6875, 0.625, 0.6562, 0.625, 0.6562, 0.5658, 0.6562, 0.5658, 0.6562, 0.625, 0.625, 0.625, 0.625, 0.5658, 0.625, 0.5658, 0.625, 0.625, 0.5938, 0.625, 0.5938, 0.5658, 0.5938, 0.5658, 0.5938, 0.625, 0.5625, 0.625, 0.5625, 0.5658, 0.5625, 0.5658, 0.5625, 0.625, 0.5312, 0.625, 0.5312, 0.5658, 0.5312, 0.5658, 0.5312, 0.625, 0.5, 0.625, 0.5, 0.5658, 0.5, 0.5658, 0.5, 0.625, 0.4688, 0.625, 0.4688, 0.5658, 0.4688, 0.5658, 0.4688, 0.625, 0.4375, 0.625, 0.4375, 0.5658, 0.4375, 0.5658, 0.4375, 0.625, 0.4063, 0.625, 0.4062, 0.5658, 0.4062, 0.5658, 0.4063, 0.625, 0.375, 0.625, 0.375, 0.5658, 0.375, 0.5658, 0.375, 0.625, 0.3438, 0.625, 0.3438, 0.5658, 0.3438, 0.5658, 0.3438, 0.625, 0.3125, 0.625, 0.3125, 0.5658, 0.3125, 0.5658, 0.3125, 0.625, 0.2812, 0.625, 0.2812, 0.5658, 0.2812, 0.5658, 0.2812, 0.625, 0.25, 0.625, 0.25, 0.5658, 0.25, 0.5658, 0.25, 0.625, 0.2188, 0.625, 0.2188, 0.5658, 0.2188, 0.5658, 0.2188, 0.625, 0.1875, 0.625, 0.1875, 0.5658, 0.1875, 0.5658, 0.1875, 0.625, 0.1562, 0.625, 0.1562, 0.5658, 0.1562, 0.5658, 0.1562, 0.625, 0.125, 0.625, 0.125, 0.5658, 0.125, 0.5658, 0.125, 0.625, 0.09375, 0.625, 0.09375, 0.5658, 0.09375, 0.5658, 0.09375, 0.625, 0.0625, 0.625, 0.0625, 0.5658, 0.0625, 0.5658, 0.0625, 0.625, 0.03125, 0.625, 0.03125, 0.5658, 0.03125, 0.5658, 0.03125, 0.625, 0.0, 0.625, 0.0, 0.5658, 0.03125, 0.5509, 0.03125, 0.5625, 0.0, 0.5625, 0.0, 0.5509, 0.0625, 0.5509, 0.0625, 0.5625, 0.03125, 0.5625, 0.03125, 0.5509, 0.09375, 0.5509, 0.09375, 0.5625, 0.0625, 0.5625, 0.0625, 0.5509, 0.125, 0.5509, 0.125, 0.5625, 0.09375, 0.5625, 0.09375, 0.5509, 0.1562, 0.5509, 0.1562, 0.5625, 0.125, 0.5625, 0.125, 0.5509, 0.1875, 0.5509, 0.1875, 0.5625, 0.1562, 0.5625, 0.1562, 0.5509, 0.2188, 0.5509, 0.2188, 0.5625, 0.1875, 0.5625, 0.1875, 0.5509, 0.25, 0.5509, 0.25, 0.5625, 0.2188, 0.5625, 0.2188, 0.5509, 0.2812, 0.5509, 0.2812, 0.5625, 0.25, 0.5625, 0.25, 0.5509, 0.3125, 0.5509, 0.3125, 0.5625, 0.2812, 0.5625, 0.2812, 0.5509, 0.3438, 0.5509, 0.3438, 0.5625, 0.3125, 0.5625, 0.3125, 0.5509, 0.375, 0.5509, 0.375, 0.5625, 0.3438, 0.5625, 0.3438, 0.5509, 0.4062, 0.5509, 0.4062, 0.5625, 0.375, 0.5625, 0.375, 0.5509, 0.4375, 0.5509, 0.4375, 0.5625, 0.4062, 0.5625, 0.4062, 0.5509, 0.4688, 0.5509, 0.4688, 0.5625, 0.4375, 0.5625, 0.4375, 0.5509, 0.5, 0.5509, 0.5, 0.5625, 0.4688, 0.5625, 0.4688, 0.5509, 0.5312, 0.5509, 0.5312, 0.5625, 0.5, 0.5625, 0.5, 0.5509, 0.5625, 0.5509, 0.5625, 0.5625, 0.5312, 0.5625, 0.5312, 0.5509, 0.5938, 0.5509, 0.5938, 0.5625, 0.5625, 0.5625, 0.5625, 0.5509, 0.625, 0.5509, 0.625, 0.5625, 0.5938, 0.5625, 0.5938, 0.5509, 0.6562, 0.5509, 0.6562, 0.5625, 0.625, 0.5625, 0.625, 0.5509, 0.6875, 0.5509, 0.6875, 0.5625, 0.6562, 0.5625, 0.6562, 0.5509, 0.7188, 0.5509, 0.7188, 0.5625, 0.6875, 0.5625, 0.6875, 0.5509, 0.75, 0.5509, 0.75, 0.5625, 0.7188, 0.5625, 0.7188, 0.5509, 0.7812, 0.5509, 0.7812, 0.5625, 0.75, 0.5625, 0.75, 0.5509, 0.8125, 0.5509, 0.8125, 0.5625, 0.7812, 0.5625, 0.7812, 0.5509, 0.8438, 0.5509, 0.8438, 0.5625, 0.8125, 0.5625, 0.8125, 0.5509, 0.875, 0.5509, 0.875, 0.5625, 0.8438, 0.5625, 0.8438, 0.5509, 0.9062, 0.5509, 0.9062, 0.5625, 0.875, 0.5625, 0.875, 0.5509, 0.9375, 0.5509, 0.9375, 0.5625, 0.9062, 0.5625, 0.9062, 0.5509, 0.9688, 0.5509, 0.9688, 0.5625, 0.9375, 0.5625, 0.9375, 0.5509, 1.0, 0.5509, 1.0, 0.5625, 0.9688, 0.5625, 0.9688, 0.5509, 1.0, 0.546, 1.0, 0.5509, 0.9688, 0.5509, 0.9688, 0.546, 0.9688, 0.546, 0.9688, 0.5509, 0.9375, 0.5509, 0.9375, 0.546, 0.9375, 0.546, 0.9375, 0.5509, 0.9062, 0.5509, 0.9062, 0.546, 0.9062, 0.546, 0.9062, 0.5509, 0.875, 0.5509, 0.875, 0.546, 0.875, 0.546, 0.875, 0.5509, 0.8438, 0.5509, 0.8438, 0.546, 0.8438, 0.546, 0.8438, 0.5509, 0.8125, 0.5509, 0.8125, 0.546, 0.8125, 0.546, 0.8125, 0.5509, 0.7812, 0.5509, 0.7812, 0.546, 0.7812, 0.546, 0.7812, 0.5509, 0.75, 0.5509, 0.75, 0.546, 0.75, 0.546, 0.75, 0.5509, 0.7188, 0.5509, 0.7188, 0.546, 0.7188, 0.546, 0.7188, 0.5509, 0.6875, 0.5509, 0.6875, 0.546, 0.6875, 0.546, 0.6875, 0.5509, 0.6562, 0.5509, 0.6562, 0.546, 0.6562, 0.546, 0.6562, 0.5509, 0.625, 0.5509, 0.625, 0.546, 0.625, 0.546, 0.625, 0.5509, 0.5938, 0.5509, 0.5938, 0.546, 0.5938, 0.546, 0.5938, 0.5509, 0.5625, 0.5509, 0.5625, 0.546, 0.5625, 0.546, 0.5625, 0.5509, 0.5312, 0.5509, 0.5312, 0.546, 0.5312, 0.546, 0.5312, 0.5509, 0.5, 0.5509, 0.5, 0.546, 0.5, 0.546, 0.5, 0.5509, 0.4688, 0.5509, 0.4688, 0.546, 0.4688, 0.546, 0.4688, 0.5509, 0.4375, 0.5509, 0.4375, 0.546, 0.4375, 0.546, 0.4375, 0.5509, 0.4062, 0.5509, 0.4062, 0.546, 0.4062, 0.546, 0.4062, 0.5509, 0.375, 0.5509, 0.375, 0.546, 0.375, 0.546, 0.375, 0.5509, 0.3438, 0.5509, 0.3438, 0.546, 0.3438, 0.546, 0.3438, 0.5509, 0.3125, 0.5509, 0.3125, 0.546, 0.3125, 0.546, 0.3125, 0.5509, 0.2812, 0.5509, 0.2812, 0.546, 0.2812, 0.546, 0.2812, 0.5509, 0.25, 0.5509, 0.25, 0.546, 0.25, 0.546, 0.25, 0.5509, 0.2188, 0.5509, 0.2188, 0.546, 0.2188, 0.546, 0.2188, 0.5509, 0.1875, 0.5509, 0.1875, 0.546, 0.1875, 0.546, 0.1875, 0.5509, 0.1562, 0.5509, 0.1562, 0.546, 0.1562, 0.546, 0.1562, 0.5509, 0.125, 0.5509, 0.125, 0.546, 0.125, 0.546, 0.125, 0.5509, 0.09375, 0.5509, 0.09375, 0.546, 0.09375, 0.546, 0.09375, 0.5509, 0.0625, 0.5509, 0.0625, 0.546, 0.0625, 0.546, 0.0625, 0.5509, 0.03125, 0.5509, 0.03125, 0.546, 0.03125, 0.546, 0.03125, 0.5509, 0.0, 0.5509, 0.0, 0.546, 0.2812, 0.5, 0.25, 0.5, 0.25, 0.5, 0.2812, 0.5, 0.6875, 0.5, 0.6562, 0.5, 0.6562, 0.5, 0.6875, 0.5, 0.4062, 0.5, 0.375, 0.5, 0.375, 0.5, 0.4062, 0.5, 0.125, 0.5, 0.09375, 0.5, 0.09375, 0.5, 0.125, 0.5, 0.8125, 0.5, 0.7812, 0.5, 0.7812, 0.5, 0.8125, 0.5, 0.5312, 0.5, 0.5, 0.5, 0.5, 0.5, 0.5312, 0.5, 0.25, 0.5, 0.2188, 0.5, 0.2188, 0.5, 0.25, 0.5, 0.9375, 0.5, 0.9062, 0.5, 0.9062, 0.5, 0.9375, 0.5, 0.6562, 0.5, 0.625, 0.5, 0.625, 0.5, 0.6562, 0.5, 0.375, 0.5, 0.3438, 0.5, 0.3438, 0.5, 0.375, 0.5, 0.09375, 0.5, 0.0625, 0.5, 0.0625, 0.5, 0.09375, 0.5, 0.7812, 0.5, 0.75, 0.5, 0.75, 0.5, 0.7812, 0.5, 0.5, 0.5, 0.4688, 0.5, 0.4688, 0.5, 0.5, 0.5, 0.2188, 0.5, 0.1875, 0.5, 0.1875, 0.5, 0.2188, 0.5, 0.9062, 0.5, 0.875, 0.5, 0.875, 0.5, 0.9062, 0.5, 0.625, 0.5, 0.5938, 0.5, 0.5938, 0.5, 0.625, 0.5, 0.3438, 0.5, 0.3125, 0.5, 0.3125, 0.5, 0.3438, 0.5, 0.0625, 0.5, 0.03125, 0.5, 0.03125, 0.5, 0.0625, 0.5, 0.75, 0.5, 0.7188, 0.5, 0.7188, 0.5, 0.75, 0.5, 0.4688, 0.5, 0.4375, 0.5, 0.4375, 0.5, 0.4688, 0.5, 0.1875, 0.5, 0.1562, 0.5, 0.1562, 0.5, 0.1875, 0.5, 0.875, 0.5, 0.8438, 0.5, 0.8438, 0.5, 0.875, 0.5, 0.5938, 0.5, 0.5625, 0.5, 0.5625, 0.5, 0.5938, 0.5, 0.3125, 0.5, 0.2812, 0.5, 0.2812, 0.5, 0.3125, 0.5, 1.0, 0.5, 0.9688, 0.5, 0.9688, 0.5, 1.0, 0.5, 0.03125, 0.5, 0.0, 0.5, 0.0, 0.5, 0.03125, 0.5, 0.7188, 0.5, 0.6875, 0.5, 0.6875, 0.5, 0.7188, 0.5, 0.4375, 0.5, 0.4062, 0.5, 0.4062, 0.5, 0.4375, 0.5, 0.1562, 0.5, 0.125, 0.5, 0.125, 0.5, 0.1562, 0.5, 0.8438, 0.5, 0.8125, 0.5, 0.8125, 0.5, 0.8438, 0.5, 0.5625, 0.5, 0.5312, 0.5, 0.5312, 0.5, 0.5625, 0.5, 0.2812, 0.5, 0.25, 0.5, 0.25, 0.5, 0.2812, 0.5, 0.75, 0.49, 0.7968, 0.4854, 0.8418, 0.4717, 0.8833, 0.4496, 0.9197, 0.4197, 0.9496, 0.3833, 0.9717, 0.3418, 0.9854, 0.2968, 0.99, 0.25, 0.9854, 0.2032, 0.9717, 0.1582, 0.9496, 0.1167, 0.9197, 0.08029, 0.8833, 0.05045, 0.8418, 0.02827, 0.7968, 0.01461, 0.75, 0.01, 0.7032, 0.01461, 0.6582, 0.02827, 0.6167, 0.05045, 0.5803, 0.08029, 0.5504, 0.1167, 0.5283, 0.1582, 0.5146, 0.2032, 0.51, 0.25, 0.5146, 0.2968, 0.5283, 0.3418, 0.5504, 0.3833, 0.5803, 0.4197, 0.6167, 0.4496, 0.6582, 0.4717, 0.7032, 0.4854, 0.6875, 0.5, 0.6562, 0.5, 0.6562, 0.5, 0.6875, 0.5, 0.25, 0.5, 0.2188, 0.5, 0.2188, 0.5, 0.25, 0.5, 0.6562, 0.5, 0.625, 0.5, 0.625, 0.5, 0.6562, 0.5, 0.2188, 0.5, 0.1875, 0.5, 0.1875, 0.5, 0.2188, 0.5, 0.625, 0.5, 0.5938, 0.5, 0.5938, 0.5, 0.625, 0.5, 0.1875, 0.5, 0.1562, 0.5, 0.1562, 0.5, 0.1875, 0.5, 0.5938, 0.5, 0.5625, 0.5, 0.5625, 0.5, 0.5938, 0.5, 1.0, 0.5, 0.9688, 0.5, 0.9688, 0.5, 1.0, 0.5, 0.1562, 0.5, 0.125, 0.5, 0.125, 0.5, 0.1562, 0.5, 0.5625, 0.5, 0.5312, 0.5, 0.5312, 0.5, 0.5625, 0.5, 0.9688, 0.5, 0.9375, 0.5, 0.9375, 0.5, 0.9688, 0.5, 0.125, 0.5, 0.09375, 0.5, 0.09375, 0.5, 0.125, 0.5, 0.5312, 0.5, 0.5, 0.5, 0.5, 0.5, 0.5312, 0.5, 0.9375, 0.5, 0.9062, 0.5, 0.9062, 0.5, 0.9375, 0.5, 0.09375, 0.5, 0.0625, 0.5, 0.0625, 0.5, 0.09375, 0.5, 0.5, 0.5, 0.4688, 0.5, 0.4688, 0.5, 0.5, 0.5, 0.9062, 0.5, 0.875, 0.5, 0.875, 0.5, 0.9062, 0.5, 0.0625, 0.5, 0.03125, 0.5, 0.03125, 0.5, 0.0625, 0.5, 0.4688, 0.5, 0.4375, 0.5, 0.4375, 0.5, 0.4688, 0.5, 0.875, 0.5, 0.8438, 0.5, 0.8438, 0.5, 0.875, 0.5, 0.03125, 0.5, 0.0, 0.5, 0.0, 0.5, 0.03125, 0.5, 0.4375, 0.5, 0.4062, 0.5, 0.4062, 0.5, 0.4375, 0.5, 0.8438, 0.5, 0.8125, 0.5, 0.8125, 0.5, 0.8438, 0.5, 0.4062, 0.5, 0.375, 0.5, 0.375, 0.5, 0.4062, 0.5, 0.8125, 0.5, 0.7812, 0.5, 0.7812, 0.5, 0.8125, 0.5, 0.375, 0.5, 0.3438, 0.5, 0.3438, 0.5, 0.375, 0.5, 0.7812, 0.5, 0.75, 0.5, 0.75, 0.5, 0.7812, 0.5, 0.3438, 0.5, 0.3125, 0.5, 0.3125, 0.5, 0.3438, 0.5, 0.75, 0.5, 0.7188, 0.5, 0.7188, 0.5, 0.75, 0.5, 0.3125, 0.5, 0.2812, 0.5, 0.2812, 0.5, 0.3125, 0.5, 0.7188, 0.5, 0.6875, 0.5, 0.6875, 0.5, 0.7188, 0.5, 0.9688, 0.75, 0.9688, 0.8211, 0.9375, 0.8211, 0.9375, 0.75, 0.0625, 0.9289, 0.0625, 1.0, 0.03125, 1.0, 0.03125, 0.9289, 0.09375, 0.9289, 0.09375, 1.0, 0.0625, 1.0, 0.0625, 0.9289, 0.125, 0.9289, 0.125, 1.0, 0.09375, 1.0, 0.09375, 0.9289, 0.1562, 0.9289, 0.1562, 1.0, 0.125, 1.0, 0.125, 0.9289, 0.1875, 0.9289, 0.1875, 1.0, 0.1562, 1.0, 0.1562, 0.9289, 0.2188, 0.9289, 0.2188, 1.0, 0.1875, 1.0, 0.1875, 0.9289, 0.25, 0.9289, 0.25, 1.0, 0.2188, 1.0, 0.2188, 0.9289, 0.2812, 0.9289, 0.2812, 1.0, 0.25, 1.0, 0.25, 0.9289, 0.3125, 0.9289, 0.3125, 1.0, 0.2812, 1.0, 0.2812, 0.9289, 0.3438, 0.9289, 0.3438, 1.0, 0.3125, 1.0, 0.3125, 0.9289, 0.375, 0.9289, 0.375, 1.0, 0.3438, 1.0, 0.3438, 0.9289, 0.4062, 0.9289, 0.4062, 1.0, 0.375, 1.0, 0.375, 0.9289, 0.4375, 0.9289, 0.4375, 1.0, 0.4062, 1.0, 0.4062, 0.9289, 0.4688, 0.9289, 0.4688, 1.0, 0.4375, 1.0, 0.4375, 0.9289, 0.5, 0.9289, 0.5, 1.0, 0.4688, 1.0, 0.4688, 0.9289, 0.5312, 0.9289, 0.5312, 1.0, 0.5, 1.0, 0.5, 0.9289, 0.5625, 0.9289, 0.5625, 1.0, 0.5312, 1.0, 0.5312, 0.9289, 0.5938, 0.9289, 0.5938, 1.0, 0.5625, 1.0, 0.5625, 0.9289, 0.625, 0.9289, 0.625, 1.0, 0.5938, 1.0, 0.5938, 0.9289, 0.6562, 0.9289, 0.6562, 1.0, 0.625, 1.0, 0.625, 0.9289, 0.6875, 0.9289, 0.6875, 1.0, 0.6562, 1.0, 0.6562, 0.9289, 0.7188, 0.9289, 0.7188, 1.0, 0.6875, 1.0, 0.6875, 0.9289, 0.75, 0.9289, 0.75, 1.0, 0.7188, 1.0, 0.7188, 0.9289, 0.7812, 0.9289, 0.7812, 1.0, 0.75, 1.0, 0.75, 0.9289, 0.8125, 0.9289, 0.8125, 1.0, 0.7812, 1.0, 0.7812, 0.9289, 0.8438, 0.9289, 0.8438, 1.0, 0.8125, 1.0, 0.8125, 0.9289, 0.875, 0.9289, 0.875, 1.0, 0.8438, 1.0, 0.8438, 0.9289, 0.9062, 0.9289, 0.9062, 1.0, 0.875, 1.0, 0.875, 0.9289, 0.9375, 0.9289, 0.9375, 1.0, 0.9062, 1.0, 0.9062, 0.9289, 0.9688, 0.9289, 0.9688, 1.0, 0.9375, 1.0, 0.9375, 0.9289, 1.0, 0.9289, 1.0, 1.0, 0.9688, 1.0, 0.9688, 0.9289, 0.9688, 0.9289, 0.9688, 0.8211, 0.9688, 0.8211, 0.9688, 0.9289, 0.0625, 0.9289, 0.03125, 0.9289, 0.03125, 0.8211, 0.0625, 0.8211, 0.09375, 0.9289, 0.0625, 0.9289, 0.0625, 0.8211, 0.09375, 0.8211, 0.125, 0.9289, 0.09375, 0.9289, 0.09375, 0.8211, 0.125, 0.8211, 0.1562, 0.9289, 0.125, 0.9289, 0.125, 0.8211, 0.1562, 0.8211, 0.1875, 0.9289, 0.1562, 0.9289, 0.1562, 0.8211, 0.1875, 0.8211, 0.2188, 0.9289, 0.1875, 0.9289, 0.1875, 0.8211, 0.2188, 0.8211, 0.25, 0.9289, 0.2188, 0.9289, 0.2188, 0.8211, 0.25, 0.8211, 0.2812, 0.9289, 0.25, 0.9289, 0.25, 0.8211, 0.2812, 0.8211, 0.3125, 0.9289, 0.2812, 0.9289, 0.2812, 0.8211, 0.3125, 0.8211, 0.3438, 0.9289, 0.3125, 0.9289, 0.3125, 0.8211, 0.3438, 0.8211, 0.375, 0.9289, 0.3438, 0.9289, 0.3438, 0.8211, 0.375, 0.8211, 0.4062, 0.9289, 0.375, 0.9289, 0.375, 0.8211, 0.4062, 0.8211, 0.4375, 0.9289, 0.4062, 0.9289, 0.4062, 0.8211, 0.4375, 0.8211, 0.4688, 0.9289, 0.4375, 0.9289, 0.4375, 0.8211, 0.4688, 0.8211, 0.5, 0.9289, 0.4688, 0.9289, 0.4688, 0.8211, 0.5, 0.8211, 0.5312, 0.9289, 0.5, 0.9289, 0.5, 0.8211, 0.5312, 0.8211, 0.5625, 0.9289, 0.5312, 0.9289, 0.5312, 0.8211, 0.5625, 0.8211, 0.5938, 0.9289, 0.5625, 0.9289, 0.5625, 0.8211, 0.5938, 0.8211, 0.625, 0.9289, 0.5938, 0.9289, 0.5938, 0.8211, 0.625, 0.8211, 0.6562, 0.9289, 0.625, 0.9289, 0.625, 0.8211, 0.6562, 0.8211, 0.6875, 0.9289, 0.6562, 0.9289, 0.6562, 0.8211, 0.6875, 0.8211, 0.7188, 0.9289, 0.6875, 0.9289, 0.6875, 0.8211, 0.7188, 0.8211, 0.75, 0.9289, 0.7188, 0.9289, 0.7188, 0.8211, 0.75, 0.8211, 0.7812, 0.9289, 0.75, 0.9289, 0.75, 0.8211, 0.7812, 0.8211, 0.8125, 0.9289, 0.7812, 0.9289, 0.7812, 0.8211, 0.8125, 0.8211, 0.8438, 0.9289, 0.8125, 0.9289, 0.8125, 0.8211, 0.8438, 0.8211, 0.875, 0.9289, 0.8438, 0.9289, 0.8438, 0.8211, 0.875, 0.8211, 0.9062, 0.9289, 0.875, 0.9289, 0.875, 0.8211, 0.9062, 0.8211, 0.9375, 0.9289, 0.9062, 0.9289, 0.9062, 0.8211, 0.9375, 0.8211, 0.9688, 0.9289, 0.9375, 0.9289, 0.9375, 0.8211, 0.9688, 0.8211, 0.0, 0.8211, 0.03125, 0.8211, 0.03125, 0.8211, 0.0, 0.8211, 0.03125, 0.9289, 0.03125, 1.0, 0.0, 1.0, 0.0, 0.9289, 1.0, 0.9289, 0.9688, 0.9289, 0.9688, 0.8211, 1.0, 0.8211, 0.03125, 0.9289, 0.0, 0.9289, 0.0, 0.9289, 0.03125, 0.9289, 1.0, 0.9289, 0.9688, 0.9289, 0.9688, 0.9289, 1.0, 0.9289, 0.03125, 0.8211, 0.03125, 0.9289, 0.03125, 0.9289, 0.03125, 0.8211, 0.9688, 0.8211, 1.0, 0.8211, 1.0, 0.8211, 0.9688, 0.8211, 0.03125, 0.5625, 0.03125, 0.5658, 0.0, 0.5658, 0.0, 0.5625, 0.0625, 0.5625, 0.0625, 0.5658, 0.03125, 0.5658, 0.03125, 0.5625, 0.09375, 0.5625, 0.09375, 0.5658, 0.0625, 0.5658, 0.0625, 0.5625, 0.125, 0.5625, 0.125, 0.5658, 0.09375, 0.5658, 0.09375, 0.5625, 0.1562, 0.5625, 0.1562, 0.5658, 0.125, 0.5658, 0.125, 0.5625, 0.1875, 0.5625, 0.1875, 0.5658, 0.1562, 0.5658, 0.1562, 0.5625, 0.2188, 0.5625, 0.2188, 0.5658, 0.1875, 0.5658, 0.1875, 0.5625, 0.25, 0.5625, 0.25, 0.5658, 0.2188, 0.5658, 0.2188, 0.5625, 0.2812, 0.5625, 0.2812, 0.5658, 0.25, 0.5658, 0.25, 0.5625, 0.3125, 0.5625, 0.3125, 0.5658, 0.2812, 0.5658, 0.2812, 0.5625, 0.3438, 0.5625, 0.3438, 0.5658, 0.3125, 0.5658, 0.3125, 0.5625, 0.375, 0.5625, 0.375, 0.5658, 0.3438, 0.5658, 0.3438, 0.5625, 0.4062, 0.5625, 0.4062, 0.5658, 0.375, 0.5658, 0.375, 0.5625, 0.4375, 0.5625, 0.4375, 0.5658, 0.4062, 0.5658, 0.4062, 0.5625, 0.4688, 0.5625, 0.4688, 0.5658, 0.4375, 0.5658, 0.4375, 0.5625, 0.5, 0.5625, 0.5, 0.5658, 0.4688, 0.5658, 0.4688, 0.5625, 0.5312, 0.5625, 0.5312, 0.5658, 0.5, 0.5658, 0.5, 0.5625, 0.5625, 0.5625, 0.5625, 0.5658, 0.5312, 0.5658, 0.5312, 0.5625, 0.5938, 0.5625, 0.5938, 0.5658, 0.5625, 0.5658, 0.5625, 0.5625, 0.625, 0.5625, 0.625, 0.5658, 0.5938, 0.5658, 0.5938, 0.5625, 0.6562, 0.5625, 0.6562, 0.5658, 0.625, 0.5658, 0.625, 0.5625, 0.6875, 0.5625, 0.6875, 0.5658, 0.6562, 0.5658, 0.6562, 0.5625, 0.7188, 0.5625, 0.7188, 0.5658, 0.6875, 0.5658, 0.6875, 0.5625, 0.75, 0.5625, 0.75, 0.5658, 0.7188, 0.5658, 0.7188, 0.5625, 0.7812, 0.5625, 0.7812, 0.5658, 0.75, 0.5658, 0.75, 0.5625, 0.8125, 0.5625, 0.8125, 0.5658, 0.7812, 0.5658, 0.7812, 0.5625, 0.8438, 0.5625, 0.8438, 0.5658, 0.8125, 0.5658, 0.8125, 0.5625, 0.875, 0.5625, 0.875, 0.5658, 0.8438, 0.5658, 0.8438, 0.5625, 0.9062, 0.5625, 0.9062, 0.5658, 0.875, 0.5658, 0.875, 0.5625, 0.9375, 0.5625, 0.9375, 0.5658, 0.9062, 0.5658, 0.9062, 0.5625, 0.9688, 0.5625, 0.9688, 0.5658, 0.9375, 0.5658, 0.9375, 0.5625, 1.0, 0.5625, 1.0, 0.5658, 0.9688, 0.5658, 0.9688, 0.5625, 0.03125, 0.5, 0.03125, 0.546, 0.0, 0.546, 0.0, 0.5, 0.0625, 0.5, 0.0625, 0.546, 0.03125, 0.546, 0.03125, 0.5, 0.09375, 0.5, 0.09375, 0.546, 0.0625, 0.546, 0.0625, 0.5, 0.125, 0.5, 0.125, 0.546, 0.09375, 0.546, 0.09375, 0.5, 0.1562, 0.5, 0.1562, 0.546, 0.125, 0.546, 0.125, 0.5, 0.1875, 0.5, 0.1875, 0.546, 0.1562, 0.546, 0.1562, 0.5, 0.2188, 0.5, 0.2188, 0.546, 0.1875, 0.546, 0.1875, 0.5, 0.25, 0.5, 0.25, 0.546, 0.2188, 0.546, 0.2188, 0.5, 0.2812, 0.5, 0.2812, 0.546, 0.25, 0.546, 0.25, 0.5, 0.3125, 0.5, 0.3125, 0.546, 0.2812, 0.546, 0.2812, 0.5, 0.3438, 0.5, 0.3438, 0.546, 0.3125, 0.546, 0.3125, 0.5, 0.375, 0.5, 0.375, 0.546, 0.3438, 0.546, 0.3438, 0.5, 0.4062, 0.5, 0.4062, 0.546, 0.375, 0.546, 0.375, 0.5, 0.4375, 0.5, 0.4375, 0.546, 0.4062, 0.546, 0.4062, 0.5, 0.4688, 0.5, 0.4688, 0.546, 0.4375, 0.546, 0.4375, 0.5, 0.5, 0.5, 0.5, 0.546, 0.4688, 0.546, 0.4688, 0.5, 0.5312, 0.5, 0.5312, 0.546, 0.5, 0.546, 0.5, 0.5, 0.5625, 0.5, 0.5625, 0.546, 0.5312, 0.546, 0.5312, 0.5, 0.5938, 0.5, 0.5938, 0.546, 0.5625, 0.546, 0.5625, 0.5, 0.625, 0.5, 0.625, 0.546, 0.5938, 0.546, 0.5938, 0.5, 0.6562, 0.5, 0.6562, 0.546, 0.625, 0.546, 0.625, 0.5, 0.6875, 0.5, 0.6875, 0.546, 0.6562, 0.546, 0.6562, 0.5, 0.7188, 0.5, 0.7188, 0.546, 0.6875, 0.546, 0.6875, 0.5, 0.75, 0.5, 0.75, 0.546, 0.7188, 0.546, 0.7188, 0.5, 0.7812, 0.5, 0.7812, 0.546, 0.75, 0.546, 0.75, 0.5, 0.8125, 0.5, 0.8125, 0.546, 0.7812, 0.546, 0.7812, 0.5, 0.8438, 0.5, 0.8438, 0.546, 0.8125, 0.546, 0.8125, 0.5, 0.875, 0.5, 0.875, 0.546, 0.8438, 0.546, 0.8438, 0.5, 0.9062, 0.5, 0.9062, 0.546, 0.875, 0.546, 0.875, 0.5, 0.9375, 0.5, 0.9375, 0.546, 0.9062, 0.546, 0.9062, 0.5, 0.9688, 0.5, 0.9688, 0.546, 0.9375, 0.546, 0.9375, 0.5, 1.0, 0.5, 1.0, 0.546, 0.9688, 0.546, 0.9688, 0.5, 0.6875, 1.0, 0.7188, 1.0, 0.7188, 1.0, 0.6875, 1.0, 0.625, 1.0, 0.6562, 1.0, 0.6562, 1.0, 0.625, 1.0, 0.3438, 1.0, 0.375, 1.0, 0.375, 1.0, 0.3438, 1.0, 0.0625, 1.0, 0.09375, 1.0, 0.09375, 1.0, 0.0625, 1.0, 0.75, 1.0, 0.7812, 1.0, 0.7812, 1.0, 0.75, 1.0, 0.4688, 1.0, 0.5, 1.0, 0.5, 1.0, 0.4688, 1.0, 0.1875, 1.0, 0.2188, 1.0, 0.2188, 1.0, 0.1875, 1.0, 0.875, 1.0, 0.9062, 1.0, 0.9062, 1.0, 0.875, 1.0, 0.5938, 1.0, 0.625, 1.0, 0.625, 1.0, 0.5938, 1.0, 0.3125, 1.0, 0.3438, 1.0, 0.3438, 1.0, 0.3125, 1.0, 0.03125, 1.0, 0.0625, 1.0, 0.0625, 1.0, 0.03125, 1.0, 0.7188, 1.0, 0.75, 1.0, 0.75, 1.0, 0.7188, 1.0, 0.4375, 1.0, 0.4688, 1.0, 0.4688, 1.0, 0.4375, 1.0, 0.1562, 1.0, 0.1875, 1.0, 0.1875, 1.0, 0.1562, 1.0, 0.8438, 1.0, 0.875, 1.0, 0.875, 1.0, 0.8438, 1.0, 0.5625, 1.0, 0.5938, 1.0, 0.5938, 1.0, 0.5625, 1.0, 0.2812, 1.0, 0.3125, 1.0, 0.3125, 1.0, 0.2812, 1.0, 0.0, 1.0, 0.03125, 1.0, 0.03125, 1.0, 0.0, 1.0, 0.9688, 1.0, 1.0, 1.0, 1.0, 1.0, 0.9688, 1.0, 0.6875, 1.0, 0.7188, 1.0, 0.7188, 1.0, 0.6875, 1.0, 0.4062, 1.0, 0.4375, 1.0, 0.4375, 1.0, 0.4062, 1.0, 0.125, 1.0, 0.1562, 1.0, 0.1562, 1.0, 0.125, 1.0, 0.8125, 1.0, 0.8438, 1.0, 0.8438, 1.0, 0.8125, 1.0, 0.5312, 1.0, 0.5625, 1.0, 0.5625, 1.0, 0.5312, 1.0, 0.25, 1.0, 0.2812, 1.0, 0.2812, 1.0, 0.25, 1.0, 0.9375, 1.0, 0.9688, 1.0, 0.9688, 1.0, 0.9375, 1.0, 0.6562, 1.0, 0.6875, 1.0, 0.6875, 1.0, 0.6562, 1.0, 0.375, 1.0, 0.4062, 1.0, 0.4062, 1.0, 0.375, 1.0, 0.09375, 1.0, 0.125, 1.0, 0.125, 1.0, 0.09375, 1.0, 0.7812, 1.0, 0.8125, 1.0, 0.8125, 1.0, 0.7812, 1.0, 0.5, 1.0, 0.5312, 1.0, 0.5312, 1.0, 0.5, 1.0, 0.2188, 1.0, 0.25, 1.0, 0.25, 1.0, 0.2188, 1.0, 0.2968, 0.4854, 0.25, 0.49, 0.2032, 0.4854, 0.1582, 0.4717, 0.1167, 0.4496, 0.08029, 0.4197, 0.05045, 0.3833, 0.02827, 0.3418, 0.01461, 0.2968, 0.01, 0.25, 0.01461, 0.2032, 0.02827, 0.1582, 0.05045, 0.1167, 0.08029, 0.08029, 0.1167, 0.05045, 0.1582, 0.02827, 0.2032, 0.01461, 0.25, 0.01, 0.2968, 0.01461, 0.3418, 0.02827, 0.3833, 0.05045, 0.4197, 0.08029, 0.4496, 0.1167, 0.4717, 0.1582, 0.4854, 0.2032, 0.49, 0.25, 0.4854, 0.2968, 0.4717, 0.3418, 0.4496, 0.3833, 0.4197, 0.4197, 0.3833, 0.4496, 0.3418, 0.4717, 0.25, 1.0, 0.2812, 1.0, 0.2812, 1.0, 0.25, 1.0, 0.6562, 1.0, 0.6875, 1.0, 0.6875, 1.0, 0.6562, 1.0, 0.2188, 1.0, 0.25, 1.0, 0.25, 1.0, 0.2188, 1.0, 0.625, 1.0, 0.6562, 1.0, 0.6562, 1.0, 0.625, 1.0, 0.1875, 1.0, 0.2188, 1.0, 0.2188, 1.0, 0.1875, 1.0, 0.5938, 1.0, 0.625, 1.0, 0.625, 1.0, 0.5938, 1.0, 0.1562, 1.0, 0.1875, 1.0, 0.1875, 1.0, 0.1562, 1.0, 0.5625, 1.0, 0.5938, 1.0, 0.5938, 1.0, 0.5625, 1.0, 0.9688, 1.0, 1.0, 1.0, 1.0, 1.0, 0.9688, 1.0, 0.125, 1.0, 0.1562, 1.0, 0.1562, 1.0, 0.125, 1.0, 0.5312, 1.0, 0.5625, 1.0, 0.5625, 1.0, 0.5312, 1.0, 0.9375, 1.0, 0.9688, 1.0, 0.9688, 1.0, 0.9375, 1.0, 0.09375, 1.0, 0.125, 1.0, 0.125, 1.0, 0.09375, 1.0, 0.5, 1.0, 0.5312, 1.0, 0.5312, 1.0, 0.5, 1.0, 0.9062, 1.0, 0.9375, 1.0, 0.9375, 1.0, 0.9062, 1.0, 0.0625, 1.0, 0.09375, 1.0, 0.09375, 1.0, 0.0625, 1.0, 0.4688, 1.0, 0.5, 1.0, 0.5, 1.0, 0.4688, 1.0, 0.875, 1.0, 0.9062, 1.0, 0.9062, 1.0, 0.875, 1.0, 0.03125, 1.0, 0.0625, 1.0, 0.0625, 1.0, 0.03125, 1.0, 0.4375, 1.0, 0.4688, 1.0, 0.4688, 1.0, 0.4375, 1.0, 0.8438, 1.0, 0.875, 1.0, 0.875, 1.0, 0.8438, 1.0, 0.0, 1.0, 0.03125, 1.0, 0.03125, 1.0, 0.0, 1.0, 0.4062, 1.0, 0.4375, 1.0, 0.4375, 1.0, 0.4062, 1.0, 0.8125, 1.0, 0.8438, 1.0, 0.8438, 1.0, 0.8125, 1.0, 0.375, 1.0, 0.4062, 1.0, 0.4062, 1.0, 0.375, 1.0, 0.7812, 1.0, 0.8125, 1.0, 0.8125, 1.0, 0.7812, 1.0, 0.3438, 1.0, 0.375, 1.0, 0.375, 1.0, 0.3438, 1.0, 0.75, 1.0, 0.7812, 1.0, 0.7812, 1.0, 0.75, 1.0, 0.3125, 1.0, 0.3438, 1.0, 0.3438, 1.0, 0.3125, 1.0, 0.7188, 1.0, 0.75, 1.0, 0.75, 1.0, 0.7188, 1.0, 0.2812, 1.0, 0.3125, 1.0, 0.3125, 1.0, 0.2812, 1.0])
me_cylinder.materials.append(mat_material_001)
me_cylinder.materials.append(mat_material_002)
me_cylinder.materials.append(mat_material_003)
me_cylinder.use_remesh_fix_poles = True
me_cylinder.use_remesh_preserve_attributes = False
me_cylinder.update()

# ---- objects
ob_cylinder = bpy.data.objects.new('Cylinder', me_cylinder)

# ---- transforms, parenting, visibility, modifiers, constraints
ob_cylinder.location = (0.0, 0.0, 0.0)
ob_cylinder.rotation_euler = (1.571, -0.0, 3.142)
ob_cylinder.scale = (0.2968, 0.2968, 0.2968)

# ---- collection membership
col_collection.objects.link(ob_cylinder)

# ---- scene / render settings (as saved in the file)
scene.frame_start = 1; scene.frame_end = 250; scene.frame_set(1)
scene.render.engine = 'BLENDER_EEVEE_NEXT'
scene.cycles.use_denoising = False
scene.cycles.samples = 128
scene.cycles.sampling_pattern = 'TABULATED_SOBOL'
scene.cycles.use_adaptive_sampling = False
scene.cycles.use_light_tree = False
scene.view_settings.view_transform = 'Filmic'
bpy.context.view_layer.update()

# ---- added for rendering (the .blend has no active camera and no usable light): camera, sun
cam_auto = bpy.data.cameras.new('AutoCamera')
cam_auto.lens = 50.0
cam_auto.sensor_width = 36.0
cam_auto.clip_end = 1000.0
ob_auto_camera = bpy.data.objects.new('AutoCamera', cam_auto)
scene.collection.objects.link(ob_auto_camera)
ob_auto_camera.location = (2.9852, -3.35358, 2.48031)
ob_auto_camera.rotation_euler = (1.09748, -7.21219e-08, 0.694738)
scene.camera = ob_auto_camera
light_auto_sun = bpy.data.lights.new('AutoSun', 'SUN')
light_auto_sun.energy = 3.0
light_auto_sun.angle = 0.0523599
ob_auto_sun = bpy.data.objects.new('AutoSun', light_auto_sun)
scene.collection.objects.link(ob_auto_sun)
ob_auto_sun.rotation_euler = (0.872665, 0.174533, 0.523599)
bpy.context.view_layer.update()
